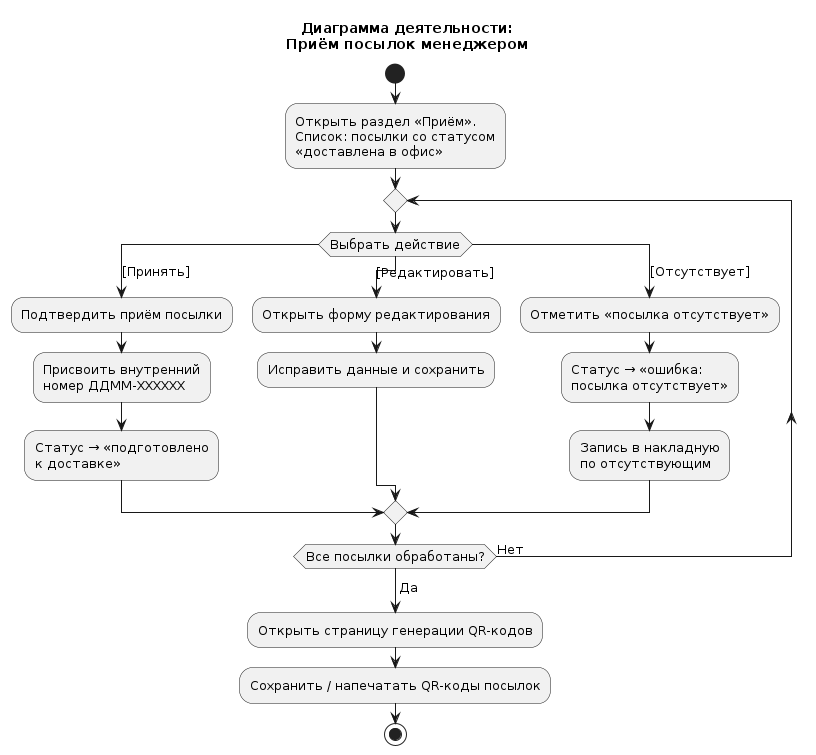

The diagram above was rendered by PlantUML. Its source (embedded in the PNG):
@startuml
skinparam defaultFontSize 13
title Диаграмма деятельности:\nПриём посылок менеджером

start

:Открыть раздел «Приём».\nСписок: посылки со статусом\n«доставлена в офис»;

repeat
  switch (Выбрать действие)
  case ([Принять])
    :Подтвердить приём посылки;
    :Присвоить внутренний\nномер ДДММ-XXXXXX;
    :Статус → «подготовлено\nк доставке»;
  case ([Редактировать])
    :Открыть форму редактирования;
    :Исправить данные и сохранить;
  case ([Отсутствует])
    :Отметить «посылка отсутствует»;
    :Статус → «ошибка:\nпосылка отсутствует»;
    :Запись в накладную\nпо отсутствующим;
  endswitch
repeat while (Все посылки обработаны?) is (Нет)
->Да;

:Открыть страницу генерации QR-кодов;
:Сохранить / напечатать QR-коды посылок;

stop
@enduml